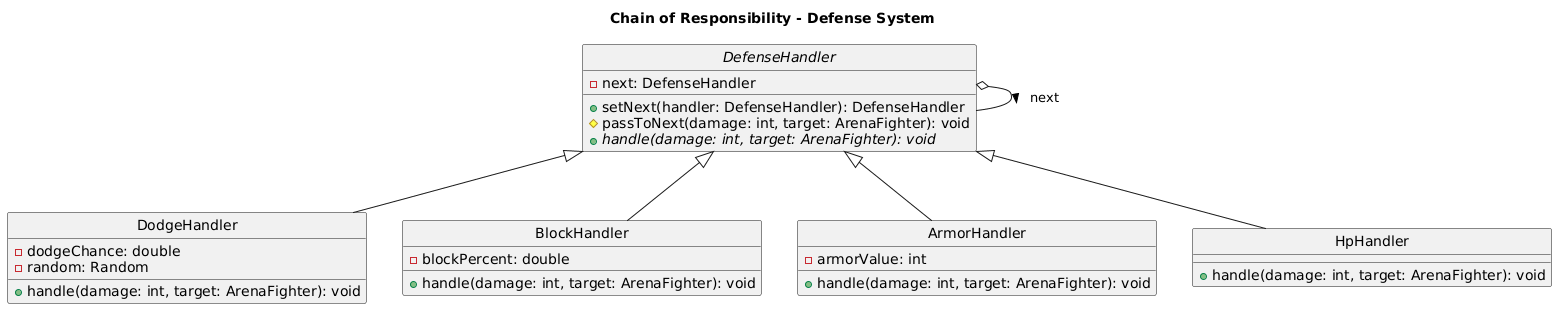

The diagram above was rendered by PlantUML. Its source (embedded in the PNG):
@startuml
skinparam style strictuml
title Chain of Responsibility - Defense System

abstract class DefenseHandler {
    -next: DefenseHandler
    +setNext(handler: DefenseHandler): DefenseHandler
    #passToNext(damage: int, target: ArenaFighter): void
    {abstract} +handle(damage: int, target: ArenaFighter): void
}

class DodgeHandler {
    -dodgeChance: double
    -random: Random
    +handle(damage: int, target: ArenaFighter): void
}

class BlockHandler {
    -blockPercent: double
    +handle(damage: int, target: ArenaFighter): void
}

class ArmorHandler {
    -armorValue: int
    +handle(damage: int, target: ArenaFighter): void
}

class HpHandler {
    +handle(damage: int, target: ArenaFighter): void
}

DefenseHandler <|-- DodgeHandler
DefenseHandler <|-- BlockHandler
DefenseHandler <|-- ArmorHandler
DefenseHandler <|-- HpHandler
DefenseHandler o-- DefenseHandler : next >
@enduml